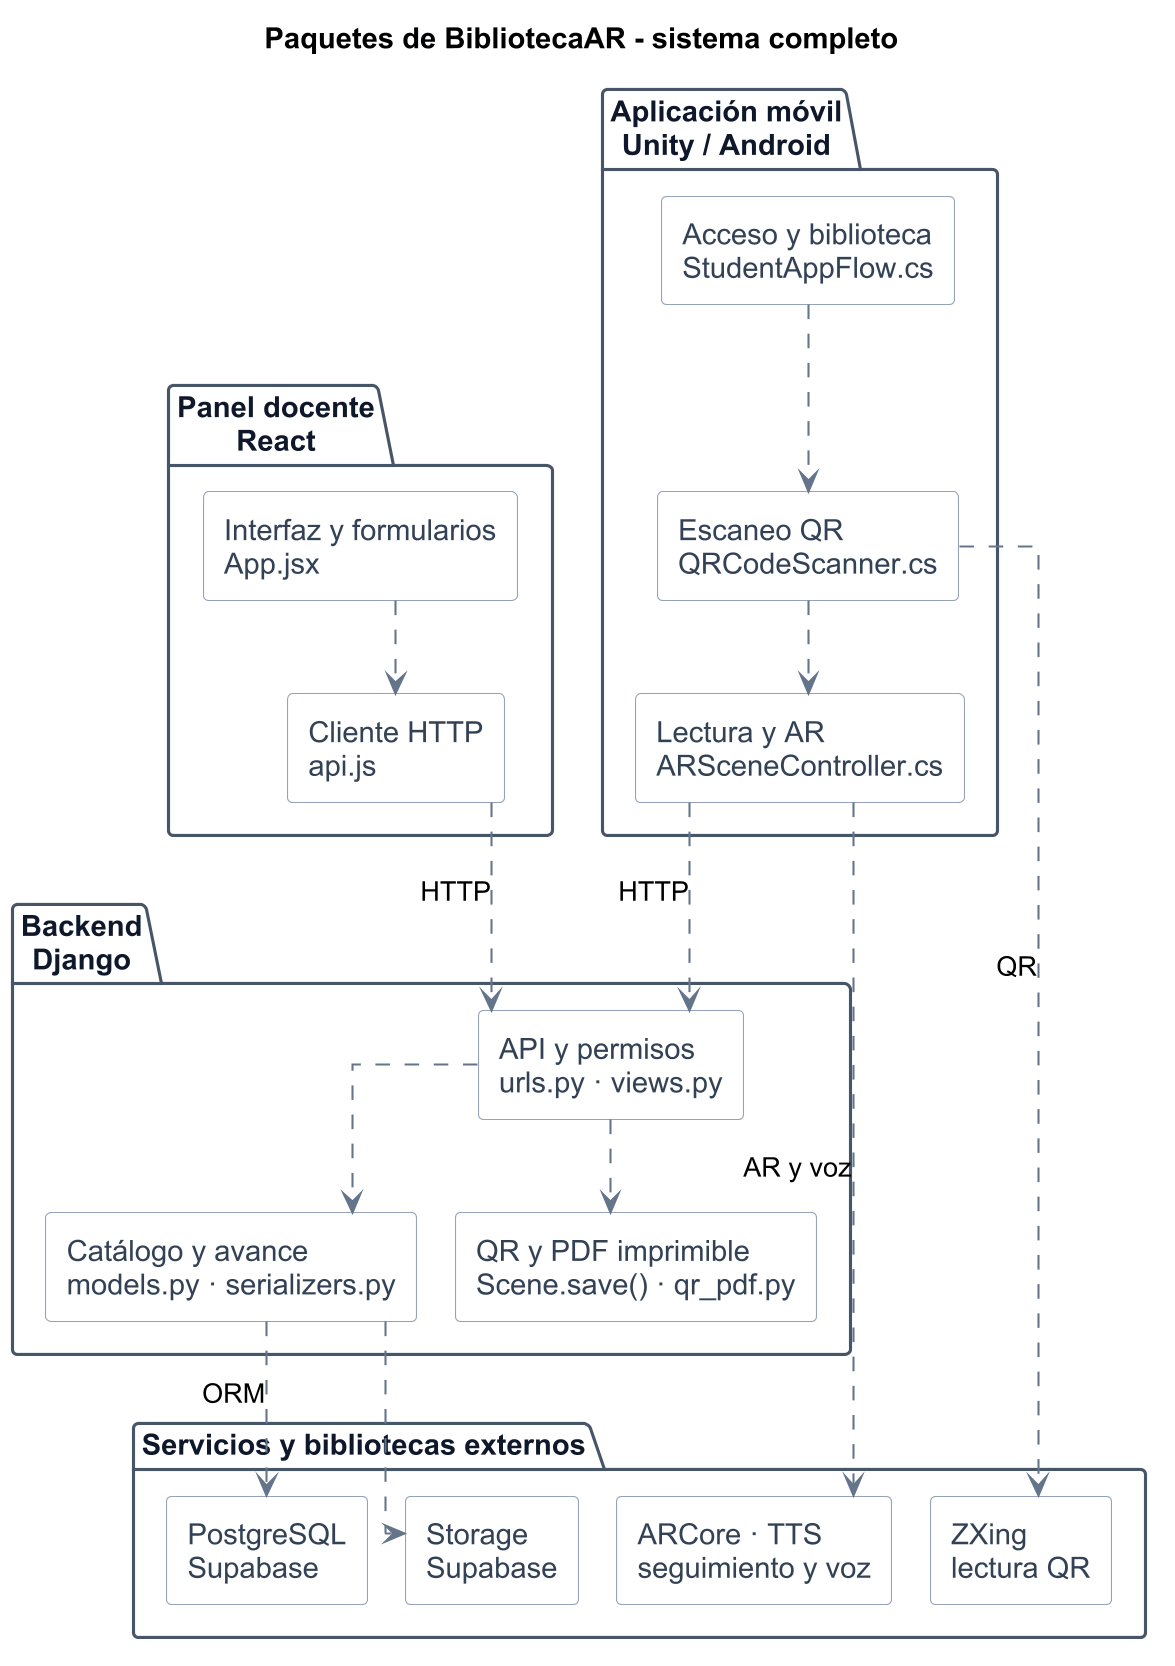

The diagram above was rendered by PlantUML. Its source (embedded in the PNG):
@startuml
title Paquetes de BibliotecaAR - sistema completo
top to bottom direction
skinparam packageStyle folder
skinparam shadowing false
skinparam backgroundColor white
skinparam defaultFontName Arial
skinparam dpi 200
skinparam linetype ortho
skinparam ranksep 22
skinparam nodesep 18
skinparam ArrowColor #64748B
skinparam package {
  BackgroundColor #FFFFFF
  BorderColor #475569
  FontColor #0F172A
}
skinparam rectangle {
  BackgroundColor #F8FAFC
  BorderColor #94A3B8
  FontColor #334155
}

package "Panel docente\nReact" as WEB {
  rectangle "Interfaz y formularios\nApp.jsx" as WEB_UI
  rectangle "Cliente HTTP\napi.js" as WEB_API
  WEB_UI -down..> WEB_API
}

package "Aplicación móvil\nUnity / Android" as MOBILE {
  rectangle "Acceso y biblioteca\nStudentAppFlow.cs" as M_ACCESS
  rectangle "Escaneo QR\nQRCodeScanner.cs" as M_SCAN
  rectangle "Lectura y AR\nARSceneController.cs" as M_AR
  M_ACCESS -down..> M_SCAN
  M_SCAN -down..> M_AR
}

package "Backend\nDjango" as SERVER {
  rectangle "API y permisos\nurls.py · views.py" as B_API
  rectangle "Catálogo y avance\nmodels.py · serializers.py" as B_MODEL
  rectangle "QR y PDF imprimible\nScene.save() · qr_pdf.py" as B_QR
  B_API -down..> B_MODEL
  B_API -down..> B_QR
}

package "Servicios y bibliotecas externos" as EXTERNAL {
  rectangle "PostgreSQL\nSupabase" as DB
  rectangle "Storage\nSupabase" as FILES
  rectangle "ZXing\nlectura QR" as ZXING
  rectangle "ARCore · TTS\nseguimiento y voz" as ARSDK
  DB -[hidden]right-> FILES
  FILES -[hidden]right-> ZXING
  ZXING -[hidden]right-> ARSDK
}

WEB_API -down..> B_API : HTTP
M_AR -down..> B_API : HTTP
B_MODEL -down..> DB : ORM
B_MODEL -down..> FILES
M_SCAN -down..> ZXING : QR
M_AR -down..> ARSDK : AR y voz

@enduml